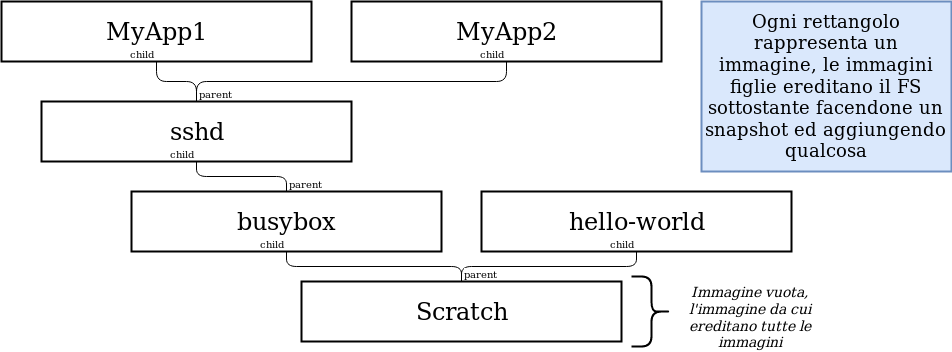

The diagram above was exported from draw.io. Its source (the exported page's mxGraphModel, read from the mxfile embedded in the PNG):
<mxGraphModel dx="1422" dy="803" grid="1" gridSize="10" guides="1" tooltips="1" connect="1" arrows="1" fold="1" page="1" pageScale="1" pageWidth="3300" pageHeight="4681" math="0" shadow="0">
  <root>
    <mxCell id="2GpCEkQZYsUy3TGGVhvk-0" />
    <mxCell id="2GpCEkQZYsUy3TGGVhvk-1" parent="2GpCEkQZYsUy3TGGVhvk-0" />
    <mxCell id="2GpCEkQZYsUy3TGGVhvk-2" value="sshd" style="rounded=0;whiteSpace=wrap;html=1;strokeWidth=2;fontSize=24;align=center;" parent="2GpCEkQZYsUy3TGGVhvk-1" vertex="1">
      <mxGeometry x="290" y="340" width="310" height="60" as="geometry" />
    </mxCell>
    <mxCell id="2GpCEkQZYsUy3TGGVhvk-3" value="busybox" style="rounded=0;whiteSpace=wrap;html=1;strokeWidth=2;fontSize=24;align=center;" parent="2GpCEkQZYsUy3TGGVhvk-1" vertex="1">
      <mxGeometry x="380" y="430" width="310" height="60" as="geometry" />
    </mxCell>
    <mxCell id="2GpCEkQZYsUy3TGGVhvk-4" value="Scratch" style="rounded=0;whiteSpace=wrap;html=1;strokeWidth=2;fontSize=24;align=center;" parent="2GpCEkQZYsUy3TGGVhvk-1" vertex="1">
      <mxGeometry x="550" y="520" width="320" height="60" as="geometry" />
    </mxCell>
    <mxCell id="2GpCEkQZYsUy3TGGVhvk-5" value="hello-world" style="rounded=0;whiteSpace=wrap;html=1;strokeWidth=2;fontSize=24;align=center;" parent="2GpCEkQZYsUy3TGGVhvk-1" vertex="1">
      <mxGeometry x="730" y="430" width="310" height="60" as="geometry" />
    </mxCell>
    <mxCell id="2GpCEkQZYsUy3TGGVhvk-6" value="MyApp1" style="rounded=0;whiteSpace=wrap;html=1;strokeWidth=2;fontSize=24;align=center;" parent="2GpCEkQZYsUy3TGGVhvk-1" vertex="1">
      <mxGeometry x="250" y="240" width="310" height="60" as="geometry" />
    </mxCell>
    <mxCell id="2GpCEkQZYsUy3TGGVhvk-7" value="" style="endArrow=none;html=1;edgeStyle=orthogonalEdgeStyle;exitX=0.5;exitY=0;exitDx=0;exitDy=0;entryX=0.5;entryY=1;entryDx=0;entryDy=0;" parent="2GpCEkQZYsUy3TGGVhvk-1" source="2GpCEkQZYsUy3TGGVhvk-4" target="2GpCEkQZYsUy3TGGVhvk-3" edge="1">
      <mxGeometry relative="1" as="geometry">
        <mxPoint x="250" y="600" as="sourcePoint" />
        <mxPoint x="340" y="530" as="targetPoint" />
      </mxGeometry>
    </mxCell>
    <mxCell id="2GpCEkQZYsUy3TGGVhvk-8" value="parent" style="resizable=0;html=1;align=left;verticalAlign=bottom;labelBackgroundColor=#ffffff;fontSize=10;" parent="2GpCEkQZYsUy3TGGVhvk-7" connectable="0" vertex="1">
      <mxGeometry x="-1" relative="1" as="geometry" />
    </mxCell>
    <mxCell id="2GpCEkQZYsUy3TGGVhvk-9" value="child" style="resizable=0;html=1;align=right;verticalAlign=bottom;labelBackgroundColor=#ffffff;fontSize=10;" parent="2GpCEkQZYsUy3TGGVhvk-7" connectable="0" vertex="1">
      <mxGeometry x="1" relative="1" as="geometry" />
    </mxCell>
    <mxCell id="2GpCEkQZYsUy3TGGVhvk-10" value="" style="endArrow=none;html=1;edgeStyle=orthogonalEdgeStyle;exitX=0.5;exitY=0;exitDx=0;exitDy=0;entryX=0.5;entryY=1;entryDx=0;entryDy=0;" parent="2GpCEkQZYsUy3TGGVhvk-1" source="2GpCEkQZYsUy3TGGVhvk-4" target="2GpCEkQZYsUy3TGGVhvk-5" edge="1">
      <mxGeometry relative="1" as="geometry">
        <mxPoint x="250" y="600" as="sourcePoint" />
        <mxPoint x="410" y="600" as="targetPoint" />
      </mxGeometry>
    </mxCell>
    <mxCell id="2GpCEkQZYsUy3TGGVhvk-11" value="parent" style="resizable=0;html=1;align=left;verticalAlign=bottom;labelBackgroundColor=#ffffff;fontSize=10;" parent="2GpCEkQZYsUy3TGGVhvk-10" connectable="0" vertex="1">
      <mxGeometry x="-1" relative="1" as="geometry" />
    </mxCell>
    <mxCell id="2GpCEkQZYsUy3TGGVhvk-12" value="child" style="resizable=0;html=1;align=right;verticalAlign=bottom;labelBackgroundColor=#ffffff;fontSize=10;" parent="2GpCEkQZYsUy3TGGVhvk-10" connectable="0" vertex="1">
      <mxGeometry x="1" relative="1" as="geometry" />
    </mxCell>
    <mxCell id="2GpCEkQZYsUy3TGGVhvk-13" value="" style="endArrow=none;html=1;edgeStyle=orthogonalEdgeStyle;exitX=0.5;exitY=0;exitDx=0;exitDy=0;entryX=0.5;entryY=1;entryDx=0;entryDy=0;" parent="2GpCEkQZYsUy3TGGVhvk-1" source="2GpCEkQZYsUy3TGGVhvk-3" target="2GpCEkQZYsUy3TGGVhvk-2" edge="1">
      <mxGeometry relative="1" as="geometry">
        <mxPoint x="250" y="600" as="sourcePoint" />
        <mxPoint x="410" y="600" as="targetPoint" />
      </mxGeometry>
    </mxCell>
    <mxCell id="2GpCEkQZYsUy3TGGVhvk-14" value="parent" style="resizable=0;html=1;align=left;verticalAlign=bottom;labelBackgroundColor=#ffffff;fontSize=10;" parent="2GpCEkQZYsUy3TGGVhvk-13" connectable="0" vertex="1">
      <mxGeometry x="-1" relative="1" as="geometry" />
    </mxCell>
    <mxCell id="2GpCEkQZYsUy3TGGVhvk-15" value="child" style="resizable=0;html=1;align=right;verticalAlign=bottom;labelBackgroundColor=#ffffff;fontSize=10;" parent="2GpCEkQZYsUy3TGGVhvk-13" connectable="0" vertex="1">
      <mxGeometry x="1" relative="1" as="geometry" />
    </mxCell>
    <mxCell id="2GpCEkQZYsUy3TGGVhvk-16" value="" style="endArrow=none;html=1;edgeStyle=orthogonalEdgeStyle;exitX=0.5;exitY=0;exitDx=0;exitDy=0;entryX=0.5;entryY=1;entryDx=0;entryDy=0;" parent="2GpCEkQZYsUy3TGGVhvk-1" source="2GpCEkQZYsUy3TGGVhvk-2" target="2GpCEkQZYsUy3TGGVhvk-6" edge="1">
      <mxGeometry relative="1" as="geometry">
        <mxPoint x="250" y="600" as="sourcePoint" />
        <mxPoint x="410" y="600" as="targetPoint" />
      </mxGeometry>
    </mxCell>
    <mxCell id="2GpCEkQZYsUy3TGGVhvk-17" value="parent" style="resizable=0;html=1;align=left;verticalAlign=bottom;labelBackgroundColor=#ffffff;fontSize=10;" parent="2GpCEkQZYsUy3TGGVhvk-16" connectable="0" vertex="1">
      <mxGeometry x="-1" relative="1" as="geometry" />
    </mxCell>
    <mxCell id="2GpCEkQZYsUy3TGGVhvk-18" value="child" style="resizable=0;html=1;align=right;verticalAlign=bottom;labelBackgroundColor=#ffffff;fontSize=10;" parent="2GpCEkQZYsUy3TGGVhvk-16" connectable="0" vertex="1">
      <mxGeometry x="1" relative="1" as="geometry" />
    </mxCell>
    <mxCell id="2GpCEkQZYsUy3TGGVhvk-19" value="MyApp2" style="rounded=0;whiteSpace=wrap;html=1;strokeWidth=2;fontSize=24;align=center;" parent="2GpCEkQZYsUy3TGGVhvk-1" vertex="1">
      <mxGeometry x="600" y="240" width="310" height="60" as="geometry" />
    </mxCell>
    <mxCell id="2GpCEkQZYsUy3TGGVhvk-20" value="" style="endArrow=none;html=1;edgeStyle=orthogonalEdgeStyle;exitX=0.5;exitY=0;exitDx=0;exitDy=0;entryX=0.5;entryY=1;entryDx=0;entryDy=0;" parent="2GpCEkQZYsUy3TGGVhvk-1" source="2GpCEkQZYsUy3TGGVhvk-2" target="2GpCEkQZYsUy3TGGVhvk-19" edge="1">
      <mxGeometry relative="1" as="geometry">
        <mxPoint x="250" y="600" as="sourcePoint" />
        <mxPoint x="410" y="600" as="targetPoint" />
      </mxGeometry>
    </mxCell>
    <mxCell id="2GpCEkQZYsUy3TGGVhvk-21" value="parent" style="resizable=0;html=1;align=left;verticalAlign=bottom;labelBackgroundColor=#ffffff;fontSize=10;" parent="2GpCEkQZYsUy3TGGVhvk-20" connectable="0" vertex="1">
      <mxGeometry x="-1" relative="1" as="geometry" />
    </mxCell>
    <mxCell id="2GpCEkQZYsUy3TGGVhvk-22" value="child" style="resizable=0;html=1;align=right;verticalAlign=bottom;labelBackgroundColor=#ffffff;fontSize=10;" parent="2GpCEkQZYsUy3TGGVhvk-20" connectable="0" vertex="1">
      <mxGeometry x="1" relative="1" as="geometry" />
    </mxCell>
    <mxCell id="2GpCEkQZYsUy3TGGVhvk-23" value="Ogni rettangolo rappresenta un immagine, le immagini figlie ereditano il FS sottostante facendone un snapshot ed aggiungendo qualcosa" style="rounded=0;whiteSpace=wrap;html=1;strokeWidth=2;fontSize=18;align=center;fillColor=#dae8fc;strokeColor=#6c8ebf;" parent="2GpCEkQZYsUy3TGGVhvk-1" vertex="1">
      <mxGeometry x="950" y="240" width="250" height="170" as="geometry" />
    </mxCell>
    <mxCell id="pJ1bvsJJEQVe98BqxFg7-0" value="" style="shape=curlyBracket;whiteSpace=wrap;html=1;rounded=1;strokeWidth=2;fontSize=18;align=center;direction=west;" vertex="1" parent="2GpCEkQZYsUy3TGGVhvk-1">
      <mxGeometry x="880" y="515" width="40" height="70" as="geometry" />
    </mxCell>
    <mxCell id="LBdbM_67vY7voTJdEgGb-0" value="Immagine vuota, l'immagine da cui ereditano tutte le immagini" style="text;html=1;strokeColor=none;fillColor=none;align=center;verticalAlign=middle;whiteSpace=wrap;rounded=0;fontSize=14;fontStyle=2" vertex="1" parent="2GpCEkQZYsUy3TGGVhvk-1">
      <mxGeometry x="922" y="520" width="153" height="70" as="geometry" />
    </mxCell>
  </root>
</mxGraphModel>